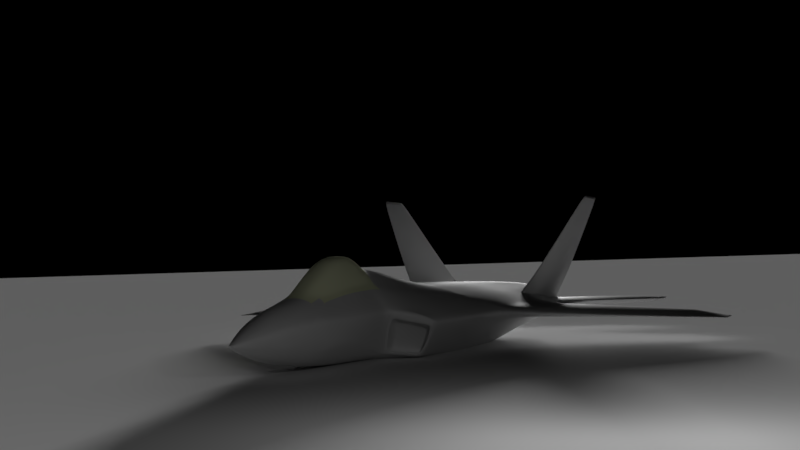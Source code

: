 # Source: VFX08_Isolate_shadow.blend  (saved by Blender 2.77.0; exported with 4.5.12 LTS)
import bpy
from mathutils import Matrix  # noqa: F401  (used for matrix-valued properties, if any)

bpy.ops.wm.read_factory_settings(use_empty=True)
scene = bpy.context.scene
scene.name = 'Scene'

# ---- collections
col_collection_1 = bpy.data.collections.new('Collection 1'); scene.collection.children.link(col_collection_1)
col_collection_2 = bpy.data.collections.new('Collection 2'); scene.collection.children.link(col_collection_2)

# ---- materials (node trees are filled in below, after node groups)
mat_material = bpy.data.materials.new('Material')
mat_material.alpha_threshold = 0.0
mat_material.roughness = 0.5
mat_material.line_color = (0.0, 0.0, 0.0, 1.0)
mat_f22 = bpy.data.materials.new('F22')
mat_f22.alpha_threshold = 0.0
mat_f22.diffuse_color = (0.2203, 0.2203, 0.2203, 1.0)
mat_f22.roughness = 0.5
mat_f22.specular_intensity = 0.0
mat_f22.line_color = (0.0, 0.0, 0.0, 1.0)
mat_cockpit = bpy.data.materials.new('Cockpit')
mat_cockpit.alpha_threshold = 0.0
mat_cockpit.roughness = 0.5

# ---- material node trees
mat_f22.use_nodes = True; mat_f22.node_tree.nodes.clear()
_N = mat_f22.node_tree.nodes; _L = mat_f22.node_tree.links
n0 = _N.new('ShaderNodeOutputMaterial'); n0.name = 'Material Output'; n0.location = (300, 300)
n1 = _N.new('ShaderNodeMixShader'); n1.name = 'Mix Shader'; n1.location = (10, 300)
n1.inputs[0].default_value = 0.03757
n2 = _N.new('ShaderNodeBsdfDiffuse'); n2.name = 'Diffuse BSDF'; n2.location = (-190, 200)
n3 = _N.new('ShaderNodeBsdfAnisotropic'); n3.name = 'Glossy BSDF'; n3.location = (-190, 100)
n3.distribution = 'GGX'
n3.inputs[1].default_value = 0.4472
_L.new(n1.outputs[0], n0.inputs[0])
_L.new(n2.outputs[0], n1.inputs[1])
_L.new(n3.outputs[0], n1.inputs[2])
n0.is_active_output = True
mat_cockpit.use_nodes = True; mat_cockpit.node_tree.nodes.clear()
_N = mat_cockpit.node_tree.nodes; _L = mat_cockpit.node_tree.links
n0 = _N.new('ShaderNodeOutputMaterial'); n0.name = 'Material Output'; n0.location = (300, 300)
n1 = _N.new('ShaderNodeBsdfDiffuse'); n1.name = 'Diffuse BSDF'; n1.location = (10, 300)
n1.inputs[0].default_value = (0.9541, 1.0, 0.6766, 1.0)
_L.new(n1.outputs[0], n0.inputs[0])
n0.is_active_output = True

# ---- world
world_world = bpy.data.worlds.new('World'); scene.world = world_world
world_world.color = (0.0, 0.0, 0.0)
world_world.use_sun_shadow = False
world_world.sun_shadow_jitter_overblur = 0.0
world_world.cycles.sampling_method = 'MANUAL'

# ---- cameras
cam_camera = bpy.data.cameras.new('Camera')
cam_camera.sensor_fit = 'HORIZONTAL'
cam_camera.clip_end = 5070.0
cam_camera.lens = 34.0
cam_camera.sensor_width = 22.2
cam_camera.sensor_height = 14.7
cam_camera.ortho_scale = 7.314
cam_camera.dof.focus_distance = 0.0

# ---- lights
light_lamp = bpy.data.lights.new('Lamp', 'SUN')
light_lamp.transmission_factor = 0.0
light_lamp.cutoff_distance = 30.0
light_lamp.angle = 0.09992
light_lamp.energy = 5.0
light_lamp.shadow_buffer_clip_start = 1.001
light_lamp.shadow_soft_size = 0.05
light_lamp.shadow_cascade_max_distance = 1000.0
light_point = bpy.data.lights.new('Point', 'POINT')
light_point.transmission_factor = 0.0
light_point.energy = 100.0
light_point.shadow_buffer_clip_start = 0.5
light_point.shadow_soft_size = 0.1
light_point.shadow_maximum_resolution = 0.006
light_point.use_absolute_resolution = True

# ---- meshes
me_cube = bpy.data.meshes.new('Cube')
me_cube.from_pydata([(1.0, 1.0, -1.0), (1.0, -1.0, -1.0), (-1.0, -1.0, -1.0), (-1.0, 1.0, -1.0), (1.0, 1.0, 1.0), (1.0, -1.0, 1.0), (-1.0, -1.0, 1.0), (-1.0, 1.0, 1.0)], [], [(0, 1, 2, 3), (4, 7, 6, 5), (0, 4, 5, 1), (1, 5, 6, 2), (2, 6, 7, 3), (4, 0, 3, 7)])
me_cube.materials.append(mat_material)
me_cube.use_remesh_preserve_volume = False
me_cube.use_remesh_preserve_attributes = False
me_cube.use_mirror_vertex_groups = False
me_cube.update()
me_cube_003 = bpy.data.meshes.new('Cube.003')
me_cube_003.from_pydata([(0.9246, -2.409, -0.9587), (0.6584, -3.365, -0.1705), (0.0, -2.614, -1.035), (0.0, -0.6292, -1.083), (0.0, -3.37, 0.6776), (0.0, -0.6292, 0.1795), (1.293, -2.82, -0.3397), (1.646, -0.5173, -0.313), (1.013, -0.597, -0.8751), (0.6745, -3.295, -0.2594), (1.646, -0.5173, -0.3617), (1.293, -2.841, -0.4217), (1.641, 4.728, -0.46), (0.9174, 4.728, -0.3082), (0.9174, 4.728, -0.5762), (1.641, 4.728, -0.4454), (0.8531, 4.728, -0.001776), (5.062, 3.257, -0.554), (5.062, 3.257, -0.5734), (5.062, 2.47, -0.5734), (5.062, 2.47, -0.554), (4.361, 1.835, -0.5112), (4.361, 3.884, -0.5006), (4.361, 3.884, -0.5387), (4.361, 1.835, -0.5387), (0.0, -6.964, -0.4834), (0.04278, -6.964, -0.4898), (0.0, -6.964, -0.4588), (0.0, -6.964, -0.5297), (0.03898, -6.964, -0.513), (0.6068, -4.265, -0.1898), (0.3645, -6.066, -0.2901), (0.6123, -4.266, -0.3082), (0.5337, -5.165, -0.3082), (0.3828, -6.064, -0.3873), (0.5417, -4.259, -0.5672), (0.4587, -5.163, -0.5683), (0.327, -6.071, -0.5404), (0.0, -4.125, 0.6615), (0.0, -5.165, 0.06351), (0.0, -6.064, -0.09836), (0.0, -4.266, -0.9921), (0.0, -5.165, -0.922), (0.0, -6.064, -0.8139), (1.011, 2.049, -0.8574), (1.641, 2.049, -0.46), (1.641, 1.432, -0.2151), (0.0, 1.432, 0.154), (0.0, 2.049, -1.018), (5.062, 2.864, -0.554), (5.062, 2.864, -0.5734), (4.361, 2.859, -0.4094), (4.361, 2.859, -0.5387), (0.03974, -6.964, -0.4763), (0.0, -6.964, -0.4769), (0.539, -5.165, -0.2208), (0.7556, -3.142, -0.1363), (0.0, -2.869, 0.5088), (0.3373, -2.436, -0.994), (0.2094, -3.368, 0.6079), (0.2451, -0.6292, 0.1673), (0.4743, 4.728, 0.09166), (0.483, 4.728, -0.7074), (0.6085, -0.6292, -1.083), (0.0174, -6.964, -0.4599), (0.0155, -6.964, -0.5297), (0.0174, -6.964, -0.4842), (0.1987, -4.123, 0.6225), (0.1462, -5.165, 0.05211), (0.1029, -6.067, -0.1148), (0.2756, -4.264, -0.8953), (0.2363, -5.165, -0.8413), (0.1726, -6.066, -0.7428), (0.2451, 1.432, 0.154), (0.3373, 2.049, -1.018), (0.0174, -6.964, -0.4778), (0.2223, -3.042, 0.3335), (1.158, -0.6292, -0.1004), (1.148, 4.728, -0.3014), (1.158, 4.728, -0.3841), (1.158, 1.432, -0.05467), (0.3858, -2.863, -0.8855), (0.0, -3.064, -1.013), (0.3064, -2.858, -0.9372), (0.697, -3.235, -0.307), (0.4476, -2.863, -0.8479), (0.8953, -2.482, -0.9111), (1.231, -2.843, -0.4473), (0.697, -2.972, -0.307), (1.231, -2.58, -0.4473), (0.8953, -2.219, -0.9111), (0.4476, -2.6, -0.8479), (1.011, -0.2724, -0.9047), (1.641, -0.2724, -0.4601), (1.641, -0.3037, -0.245), (1.158, -0.3819, -0.1004), (0.0, -0.2724, 0.1766), (0.0, -0.2724, -1.084), (5.062, 2.667, -0.554), (5.062, 2.667, -0.5734), (4.361, 2.347, -0.4368), (4.361, 2.347, -0.5387), (0.2451, -0.2724, 0.1609), (0.6085, -0.2724, -1.084), (3.315, 6.594, -0.3304), (3.315, 5.721, -0.3337), (2.067, 4.63, -0.3337), (2.067, 6.952, -0.3304), (3.315, 6.594, -0.3204), (3.315, 5.721, -0.3171), (2.067, 4.63, -0.3171), (2.067, 6.952, -0.3204), (0.8315, 5.936, -0.3204), (0.8315, 3.723, -0.3171), (0.8315, 5.936, -0.3304), (0.8315, 3.723, -0.3337), (3.315, 6.376, -0.3465), (3.315, 6.158, -0.3465), (3.315, 5.939, -0.3465), (2.067, 5.211, -0.4382), (2.067, 5.791, -0.4382), (2.067, 6.371, -0.4138), (3.315, 6.376, -0.303), (3.315, 6.158, -0.303), (3.315, 5.939, -0.303), (2.067, 5.211, -0.2817), (2.067, 5.791, -0.2817), (2.067, 6.371, -0.2817), (0.8315, 5.383, -0.2817), (0.8315, 4.83, -0.2817), (0.8315, 4.277, -0.2817), (0.8315, 5.383, -0.4382), (0.8315, 4.83, -0.4382), (0.8315, 4.277, -0.4138), (2.939, 5.392, -0.3337), (2.939, 6.702, -0.3304), (2.939, 5.392, -0.3171), (2.939, 6.702, -0.3204), (2.939, 5.72, -0.4212), (2.939, 6.047, -0.4212), (2.939, 6.375, -0.4138), (2.939, 6.375, -0.2817), (2.939, 6.047, -0.2817), (2.939, 5.72, -0.2817), (1.006, 5.779, -0.3768), (1.024, 2.515, -0.3534), (0.9428, 2.515, -0.3534), (0.9607, 5.779, -0.3768), (2.221, 4.695, 1.891), (2.221, 3.676, 1.891), (2.207, 3.676, 1.905), (2.207, 4.695, 1.905), (1.348, 2.802, 0.2007), (1.341, 5.511, 0.1838), (1.314, 2.802, 0.2045), (1.321, 5.511, 0.1861), (1.201, 2.691, -0.01545), (1.188, 5.615, -0.01469), (1.165, 2.691, 0.03486), (1.157, 5.615, -0.005672), (0.4901, 5.445, -0.6187), (0.4798, 5.445, -0.004528), (0.8543, 5.159, -0.3078), (0.09563, 5.109, -0.293), (0.2036, 5.133, -0.5076), (0.1513, 5.133, -0.2933), (0.2255, 5.133, -0.1417), (0.7563, 5.227, -0.1639), (0.8054, 5.183, -0.306), (0.7563, 5.222, -0.4464), (0.474, 5.422, -0.05301), (0.4817, 5.422, -0.5871), (0.06507, 4.806, -0.4481), (0.4394, 4.806, -0.5513), (0.68, 4.806, -0.4481), (0.4378, 4.806, -0.1018), (0.68, 4.806, -0.1656), (0.06507, 4.806, -0.2225), (0.7291, 4.806, -0.3077), (0.0431, 4.806, -0.295), (0.4378, 4.806, -0.2979), (1.049, 3.55, -0.6811), (1.641, 3.55, -0.46), (1.641, 3.279, -0.3442), (0.0, 3.279, 0.0886), (0.0, 3.55, -0.8416), (5.062, 3.084, -0.554), (5.062, 3.084, -0.5734), (4.361, 3.433, -0.4605), (4.361, 3.433, -0.5387), (0.4102, 3.279, 0.1351), (0.4189, 3.55, -0.8439), (1.152, 3.279, -0.1195), (0.0, 3.568, -0.8416), (0.2887, 5.238, -0.5525), (0.1503, 5.112, -0.5679), (0.05638, 4.978, -0.5072), (0.4882, 5.198, -0.6697), (0.8474, 5.035, -0.5072), (0.8253, 5.035, -0.0942), (0.4779, 5.198, 0.02854), (0.05638, 4.978, -0.157), (0.876, 5.011, -0.3079), (0.06275, 4.978, -0.2894), (0.06668, 4.725, -0.7203), (0.05252, 4.915, -0.6456), (0.0, 4.951, -0.1458), (0.0, 4.745, -0.04371), (0.1316, 3.568, -0.8416), (0.03423, 4.725, -0.7203), (0.02392, 4.978, -0.1692), (0.0, 4.978, -0.1672), (0.02006, 4.915, -0.6456), (0.02392, 4.978, -0.5072), (0.0303, 4.978, -0.2894), (0.04607, 4.012, -0.8641), (0.0, 4.012, -0.8641), (0.02382, 5.937, -0.2559), (0.03019, 5.937, -0.3031), (0.02382, 5.937, -0.4508), (0.01995, 5.873, -0.4736), (0.02393, 5.683, -0.5148), (0.0, 5.937, -0.254), (0.0, 5.683, -0.5148), (0.0, 5.873, -0.4736), (0.0, 5.937, -0.4489), (0.0, 5.937, -0.3011), (1.084, 4.691, -0.369), (1.084, 2.826, -0.3556), (0.8826, 2.826, -0.3556), (0.8826, 4.691, -0.369), (2.225, 4.355, 1.888), (2.225, 3.773, 1.888), (2.203, 3.773, 1.908), (2.203, 4.355, 1.908), (1.368, 3.06, 0.1968), (1.368, 4.608, 0.1867), (1.294, 3.06, 0.2051), (1.294, 4.608, 0.1951), (1.258, 2.969, -0.01734), (1.258, 4.64, -0.02871), (1.087, 2.969, 0.03297), (1.087, 4.64, 0.02161), (0.0, -2.526, -1.037), (1.308, -2.594, -0.3475), (1.308, -2.738, -0.4191), (0.8939, -2.343, -0.9642), (0.0, -2.494, 0.5121), (0.3373, -2.369, -0.9973), (0.2274, -2.492, 0.3274), (0.9493, -2.545, -0.1347), (0.0, -1.079, -1.081), (1.577, -0.9127, -0.313), (1.577, -0.9401, -0.3617), (0.9997, -1.007, -0.8715), (0.0, -0.7077, 0.1906), (0.6085, -1.061, -1.08), (0.2417, -0.7076, 0.1747), (1.149, -0.7098, -0.1019), (5.031, 2.442, -0.5521), (5.031, 3.285, -0.5516), (5.031, 3.285, -0.5718), (5.031, 2.442, -0.5718), (5.031, 2.864, -0.5475), (5.031, 2.864, -0.5718), (5.031, 2.653, -0.5488), (5.031, 2.653, -0.5718), (5.031, 3.1, -0.5498), (5.031, 3.1, -0.5718), (4.341, 1.818, -0.5097), (4.341, 3.89, -0.5002), (4.341, 3.89, -0.5381), (4.341, 1.818, -0.5374), (4.107, 2.726, -0.3913), (4.341, 2.853, -0.5381), (4.107, 2.1, -0.4189), (4.341, 2.328, -0.5381), (4.107, 3.419, -0.4497), (4.341, 3.434, -0.5381), (1.779, -0.398, -0.3231), (1.779, 4.685, -0.4482), (1.779, 4.685, -0.464), (1.779, -0.398, -0.3707), (1.779, 1.504, -0.225), (1.779, 2.09, -0.464), (1.779, -0.1693, -0.2547), (1.779, -0.1395, -0.4641), (1.779, 3.287, -0.3501), (1.779, 3.544, -0.464), (0.5, -5.391, -0.2417), (0.4959, -5.39, -0.328), (0.426, -5.39, -0.5523), (0.0, -5.39, 0.02295), (0.0, -5.39, -0.8949), (0.1354, -5.391, 0.01027), (0.2204, -5.391, -0.8166), (0.7375, -2.345, -0.9731), (0.31, -3.364, 0.2012), (0.4517, -0.6292, 0.1365), (0.7443, 4.728, 0.006887), (0.7897, 4.728, -0.6148), (0.7924, -0.6292, -1.083), (0.02703, -6.964, -0.4633), (0.02551, -6.964, -0.5244), (0.02969, -6.964, -0.4847), (0.2916, -4.13, 0.1573), (0.2683, -5.165, -0.001884), (0.2398, -6.068, -0.1794), (0.4684, -4.261, -0.6792), (0.3985, -5.163, -0.6831), (0.26, -6.069, -0.6335), (0.4497, 1.432, 0.1284), (0.7924, 2.049, -1.018), (0.02969, -6.964, -0.4783), (0.3388, -3.139, 0.2219), (0.3625, -2.855, -0.8976), (0.4507, -0.2724, 0.1372), (0.7924, -0.2724, -1.084), (0.6681, 5.284, -0.1017), (0.6924, 5.281, -0.5236), (0.6088, 4.806, -0.4609), (0.6088, 4.806, -0.1469), (0.6435, 4.806, -0.3048), (0.6148, 3.279, 0.0603), (0.6955, 3.55, -0.792), (0.7587, 5.083, -0.5908), (0.7188, 5.083, -0.03346), (0.7303, -2.269, -0.9779), (0.3438, -2.491, 0.1955), (0.799, -1.068, -1.078), (0.4471, -0.7076, 0.1387), (0.2848, -5.391, -0.06712), (0.3667, -5.39, -0.6581), (0.697, -3.208, -0.307), (1.231, -2.815, -0.4473), (0.8953, -2.454, -0.9111), (0.4476, -2.835, -0.8479), (0.4167, -2.863, -0.8667), (0.6858, -3.265, -0.2832), (0.8997, -2.453, -0.9349), (1.262, -2.842, -0.4345), (0.7307, -3.253, -0.2741), (0.7159, -3.304, -0.1867), (0.4328, -2.823, -0.8922), (0.0, -3.023, -1.015), (0.3092, -2.795, -0.9436), (0.4883, -2.828, -0.8536), (0.7455, -3.2, -0.3198), (0.7455, -2.937, -0.3198), (0.4883, -2.565, -0.8536), (0.3965, -2.809, -0.9044), (0.7455, -3.172, -0.3198), (0.4883, -2.8, -0.8536), (0.4606, -2.826, -0.8729), (0.7381, -3.227, -0.2969), (1.203, -2.907, -0.3981), (1.201, -2.97, -0.2784), (0.8285, -2.487, -0.9481), (0.0, -2.68, -1.032), (0.3328, -2.538, -0.9838), (0.83, -2.538, -0.9019), (1.153, -2.9, -0.4268), (1.153, -2.637, -0.4268), (0.83, -2.275, -0.9019), (0.6828, -2.42, -0.9621), (1.153, -2.872, -0.4268), (0.83, -2.51, -0.9019), (0.8293, -2.512, -0.925), (1.178, -2.903, -0.4125), (0.1304, 5.093, -0.5297), (0.4898, 5.415, -0.625), (0.8153, 5.176, -0.4755), (0.8126, 5.176, -0.1367), (0.4795, 5.415, -0.0004635), (0.1654, 5.123, -0.1233), (0.857, 5.141, -0.3078), (0.09159, 5.093, -0.2926), (0.2796, 5.226, -0.5805), (0.1336, 5.105, -0.586), (0.7364, 5.246, -0.5553), (0.7102, 5.246, -0.07197), (0.0, 3.764, -0.8507), (0.04617, 3.764, -0.8507), (0.0303, 5.0, -0.2897), (0.02392, 5.0, -0.1712), (0.02392, 5.0, -0.5059), (0.02006, 4.937, -0.6417), (0.034, 4.747, -0.7156), (0.0, 5.0, -0.1692), (0.05613, 3.741, -0.8496), (0.0303, 4.997, -0.2897), (0.02392, 4.997, -0.1709), (0.02392, 4.997, -0.506), (0.02006, 4.934, -0.6421), (0.03402, 4.744, -0.7162), (0.0, 4.997, -0.169), (0.0, 3.741, -0.8496), (1.029, 2.52, -0.3438), (1.011, 5.774, -0.3665), (0.9491, 2.52, -0.3424), (0.9662, 5.774, -0.3663), (1.089, 4.69, -0.3593), (1.089, 2.83, -0.346), (0.8884, 2.83, -0.3446), (0.8884, 4.69, -0.3579), (0.1335, 5.109, -0.5223), (0.1733, 5.123, -0.1297), (0.8108, 5.196, -0.1426), (0.8108, 5.196, -0.471), (0.709, 5.269, -0.07737), (0.7333, 5.269, -0.5503), (0.1374, 5.127, -0.2932), (0.1861, 5.127, -0.5113), (0.2124, 5.127, -0.1387), (0.8176, 5.177, -0.3064), (0.7699, 5.219, -0.1586), (0.7699, 5.216, -0.4526), (0.4761, 5.427, -0.0451), (0.4838, 5.427, -0.595), (0.6783, 5.28, -0.09562), (0.7026, 5.278, -0.5303), (0.1943, 5.111, -0.5036), (0.4788, 5.38, -0.5846), (0.7511, 5.194, -0.4466), (0.7511, 5.199, -0.164), (0.4716, 5.38, -0.0563), (0.2147, 5.111, -0.1472), (0.8003, 5.157, -0.3061), (0.144, 5.111, -0.2934), (0.6867, 5.249, -0.5194), (0.6641, 5.252, -0.1047), (0.07012, 4.818, -0.4503), (0.4409, 4.828, -0.5526), (0.6827, 4.821, -0.4481), (0.6827, 4.821, -0.1656), (0.4391, 4.828, -0.1001), (0.07092, 4.818, -0.2196), (0.7319, 4.82, -0.3076), (0.04704, 4.818, -0.295), (0.6118, 4.823, -0.4632), (0.611, 4.823, -0.1452), (4.487, 1.949, -0.5141), (4.487, 3.771, -0.5049), (4.487, 3.771, -0.5417), (4.487, 1.949, -0.5417), (4.487, 2.86, -0.4256), (4.487, 2.86, -0.5417), (4.487, 2.405, -0.4494), (4.487, 2.405, -0.5417), (4.487, 3.37, -0.47), (4.487, 3.37, -0.5417), (0.8461, 5.948, -0.3304), (0.8461, 5.948, -0.3204), (0.8461, 3.734, -0.3171), (0.8461, 3.734, -0.3337), (0.8461, 4.288, -0.2817), (0.8461, 4.841, -0.2817), (0.8461, 5.395, -0.2817), (0.8461, 5.395, -0.4379), (0.8461, 4.841, -0.4382), (0.8461, 4.288, -0.4141), (2.093, 4.653, -0.3337), (2.093, 6.944, -0.3304), (2.093, 4.653, -0.3171), (2.093, 6.944, -0.3204), (2.093, 5.226, -0.4377), (2.093, 5.799, -0.4377), (2.093, 6.371, -0.4138), (2.093, 6.371, -0.2817), (2.093, 5.799, -0.2817), (2.093, 5.226, -0.2817), (1.992, 6.89, -0.3304), (1.992, 6.89, -0.3204), (1.992, 4.575, -0.3171), (1.992, 4.575, -0.3337), (1.992, 5.154, -0.2817), (1.992, 5.733, -0.2817), (1.992, 6.311, -0.2817), (1.992, 6.311, -0.4153), (1.992, 5.733, -0.4382), (1.992, 5.154, -0.4367), (3.237, 5.653, -0.3337), (3.237, 6.617, -0.3304), (3.237, 5.653, -0.3171), (3.237, 6.617, -0.3204), (3.237, 5.894, -0.3619), (3.237, 6.135, -0.3619), (3.237, 6.376, -0.3604), (3.237, 6.376, -0.2986), (3.237, 6.135, -0.2986), (3.237, 5.894, -0.2986), (1.02, 5.581, -0.3754), (0.9465, 5.581, -0.3754), (2.222, 4.633, 1.89), (2.206, 4.633, 1.906), (1.346, 5.347, 0.1844), (1.316, 5.347, 0.1878), (1.2, 5.438, -0.01724), (1.144, 5.438, -0.0007035), (1.025, 5.577, -0.3652), (0.9521, 5.577, -0.3648), (0.5513, -5.001, -0.2151), (0.548, -5.001, -0.3082), (0.4796, -4.998, -0.5796), (0.0, -5.008, 0.1442), (0.0, -5.001, -0.9347), (0.1558, -5.007, 0.1278), (0.2435, -5.001, -0.8511), (0.2572, -4.783, 0.04615), (0.4155, -4.999, -0.6824), (0.5676, -4.777, -0.3082), (0.508, -4.773, -0.579), (0.0, -4.717, 0.3213), (0.0, -4.777, -0.9522), (0.5682, -4.777, -0.2074), (0.1688, -4.716, 0.2979), (0.2533, -4.777, -0.8646), (0.2676, -4.617, 0.07341), (0.4387, -4.774, -0.6814), (0.6506, -3.668, -0.2782), (0.0, -3.66, 0.6715), (0.6385, -3.712, -0.1779), (0.2053, -3.658, 0.6135), (0.4458, -3.4, -0.7631), (0.0, -3.526, -1.005), (0.2946, -3.399, -0.9211), (0.3029, -3.659, 0.195), (0.3987, -3.396, -0.8098), (0.8186, -2.373, -0.9669), (0.3288, -3.364, 0.1811), (0.7915, 4.728, 0.00313), (0.8451, 4.728, -0.598), (0.888, -0.6153, -0.9926), (0.03135, -6.964, -0.5194), (0.03537, -6.964, -0.4869), (0.3086, -4.137, 0.1386), (0.2939, -6.067, -0.2274), (0.5002, -4.26, -0.6306), (0.4246, -5.163, -0.6333), (0.2891, -6.07, -0.5931), (0.8874, 2.049, -0.9484), (0.03405, -6.964, -0.4775), (0.3712, -3.13, 0.2026), (0.3726, -2.859, -0.8923), (0.7573, -0.3199, 0.03413), (0.8874, -0.2724, -1.006), (0.7063, 5.259, -0.1287), (0.7201, 5.256, -0.4901), (0.6397, 4.806, -0.4554), (0.6397, 4.806, -0.155), (0.6806, 4.806, -0.3061), (0.8491, 3.55, -0.7439), (0.7972, 5.062, -0.5545), (0.765, 5.062, -0.0598), (0.8013, -2.301, -0.972), (0.886, -1.042, -0.9885), (0.3781, -5.391, -0.1428), (0.3924, -5.39, -0.6122), (0.4123, -2.815, -0.8991), (0.746, -2.449, -0.956), (0.7706, 5.216, -0.5207), (0.7546, 5.216, -0.1), (0.7532, 5.238, -0.1057), (0.7669, 5.238, -0.5159), (0.718, 5.254, -0.1229), (0.7318, 5.251, -0.4966), (0.7147, 5.225, -0.4878), (0.7018, 5.229, -0.1305), (0.6426, 4.822, -0.4566), (0.6421, 4.823, -0.154), (0.273, -4.795, 0.03206), (0.4433, -4.998, -0.6378), (0.4688, -4.774, -0.637), (0.4191, -3.398, -0.7895), (0.321, -3.661, 0.1748), (0.2839, -4.626, 0.05826), (0.7515, -0.7085, 0.03434), (0.6064, -2.514, 0.05229), (0.8478, 3.279, -0.0177), (0.7567, 1.432, 0.04899), (0.3857, -5.165, -0.09682), (0.03254, -6.964, -0.4689), (0.7578, -0.6292, 0.03376)], [], [(34, 26, 29, 37), (53, 26, 34, 31), (66, 25, 28, 65), (27, 64, 69, 40), (65, 28, 43, 72), (54, 75, 64, 27), (25, 66, 75, 54), (4, 59, 76, 57), (13, 79, 14), (79, 12, 14), (16, 78, 79, 13), (78, 15, 12, 79), (8, 92, 93, 10), (92, 44, 45, 93), (19, 99, 98, 20), (99, 50, 49, 98), (47, 96, 102, 73), (96, 5, 60, 102), (74, 103, 97, 48), (103, 63, 3, 97), (80, 95, 94, 46), (95, 77, 7, 94), (108, 122, 116, 104), (122, 123, 117, 116), (123, 124, 118, 117), (124, 109, 105, 118), (113, 130, 133, 115), (130, 129, 132, 133), (129, 128, 131, 132), (128, 112, 114, 131), (152, 149, 150, 154), (155, 151, 148, 153), (156, 152, 154, 158), (159, 155, 153, 157), (179, 180, 173, 172), (177, 175, 180, 179), (44, 181, 182, 45), (181, 14, 12, 182), (50, 187, 186, 49), (187, 18, 17, 186), (207, 184, 190, 61), (184, 47, 73, 190), (191, 74, 48, 185), (78, 192, 183, 15), (192, 80, 46, 183), (16, 192, 78), (191, 185, 193, 208), (62, 191, 208, 204), (405, 160, 194, 195), (61, 200, 201, 207), (14, 198, 202, 13), (13, 202, 199, 16), (197, 62, 204), (207, 201, 206), (204, 208, 209), (206, 201, 210, 211), (205, 204, 209, 212), (196, 205, 212, 213), (203, 196, 213, 214), (201, 203, 214, 210), (221, 215, 216, 223), (219, 220, 224, 225), (218, 219, 225, 226), (217, 218, 226, 222), (221, 223, 224, 220), (146, 229, 228, 145), (229, 230, 227, 228), (234, 233, 232, 231), (233, 150, 149, 232), (231, 232, 235, 236), (232, 149, 152, 235), (150, 233, 237, 154), (233, 234, 238, 237), (236, 235, 239, 240), (235, 152, 156, 239), (154, 237, 241, 158), (237, 238, 242, 241), (0, 246, 245, 11), (244, 6, 11, 245), (2, 243, 248, 58), (76, 249, 247, 57), (6, 244, 250, 56), (246, 254, 253, 245), (254, 8, 10, 253), (7, 252, 253, 10), (252, 244, 245, 253), (243, 251, 256, 248), (251, 3, 63, 256), (249, 257, 255, 247), (257, 60, 5, 255), (244, 252, 258, 250), (252, 7, 77, 258), (260, 17, 18, 261), (262, 19, 20, 259), (98, 265, 259, 20), (49, 263, 265, 98), (99, 266, 264, 50), (19, 262, 266, 99), (186, 267, 263, 49), (17, 260, 267, 186), (187, 268, 261, 18), (50, 264, 268, 187), (270, 22, 23, 271), (272, 24, 21, 269), (100, 275, 269, 21), (51, 273, 275, 100), (101, 276, 274, 52), (24, 272, 276, 101), (188, 277, 273, 51), (22, 270, 277, 188), (189, 278, 271, 23), (52, 274, 278, 189), (15, 280, 281, 12), (280, 270, 271, 281), (10, 282, 279, 7), (282, 272, 269, 279), (275, 285, 279, 269), (285, 94, 7, 279), (273, 283, 285, 275), (283, 46, 94, 285), (276, 286, 284, 274), (286, 93, 45, 284), (272, 282, 286, 276), (282, 10, 93, 286), (277, 287, 283, 273), (287, 183, 46, 283), (270, 280, 287, 277), (280, 15, 183, 287), (278, 288, 281, 271), (288, 182, 12, 281), (274, 284, 288, 278), (284, 45, 182, 288), (33, 290, 291, 36), (290, 34, 37, 291), (34, 290, 289, 31), (290, 33, 55, 289), (69, 294, 292, 40), (294, 68, 39, 292), (43, 293, 295, 72), (293, 42, 71, 295), (304, 66, 65, 303), (64, 302, 307, 69), (303, 65, 72, 310), (75, 313, 302, 64), (66, 304, 313, 75), (59, 297, 314, 76), (102, 316, 311, 73), (60, 298, 316, 102), (317, 103, 74, 312), (301, 63, 103, 317), (180, 322, 320, 173), (175, 321, 322, 180), (190, 323, 299, 61), (73, 311, 323, 190), (324, 191, 62, 300), (312, 74, 191, 324), (197, 325, 300, 62), (326, 200, 61, 299), (296, 58, 248, 327), (328, 249, 76, 314), (256, 329, 327, 248), (63, 301, 329, 256), (330, 257, 249, 328), (298, 60, 257, 330), (331, 294, 69, 307), (306, 68, 294, 331), (295, 332, 310, 72), (71, 309, 332, 295), (87, 334, 335, 86), (334, 89, 90, 335), (85, 336, 333, 84), (336, 91, 88, 333), (81, 337, 338, 9), (337, 85, 84, 338), (339, 0, 11, 340), (340, 87, 86, 339), (342, 1, 9, 341), (1, 342, 56), (82, 344, 345, 83), (348, 88, 91, 349), (83, 345, 350, 315), (333, 351, 347, 84), (88, 348, 351, 333), (352, 336, 85, 346), (349, 91, 336, 352), (353, 337, 81, 343), (346, 85, 337, 353), (338, 354, 341, 9), (84, 347, 354, 338), (6, 356, 355, 11), (356, 342, 341, 355), (342, 356, 56), (356, 6, 56), (344, 358, 359, 345), (358, 2, 58, 359), (89, 362, 363, 90), (362, 348, 349, 363), (345, 359, 364, 350), (359, 58, 296, 364), (351, 365, 361, 347), (365, 334, 87, 361), (348, 362, 365, 351), (362, 89, 334, 365), (335, 366, 360, 86), (366, 352, 346, 360), (90, 363, 366, 335), (363, 349, 352, 366), (357, 0, 339, 367), (367, 353, 343, 357), (86, 360, 367, 339), (360, 346, 353, 367), (354, 368, 355, 341), (368, 340, 11, 355), (347, 361, 368, 354), (361, 87, 340, 368), (200, 373, 374, 201), (373, 161, 406, 374), (198, 371, 375, 202), (371, 408, 162, 375), (202, 375, 372, 199), (375, 162, 407, 372), (201, 374, 376, 203), (374, 406, 163, 376), (203, 376, 369, 196), (376, 163, 405, 369), (160, 370, 377, 194), (370, 197, 204, 377), (196, 369, 378, 205), (369, 405, 195, 378), (205, 378, 377, 204), (378, 195, 194, 377), (410, 379, 370, 160), (379, 325, 197, 370), (161, 373, 380, 409), (373, 200, 326, 380), (381, 216, 215, 382), (383, 218, 217, 384), (385, 219, 218, 383), (386, 220, 219, 385), (387, 221, 220, 386), (384, 217, 222, 388), (382, 215, 221, 387), (193, 396, 389, 208), (396, 381, 382, 389), (214, 390, 391, 210), (390, 383, 384, 391), (213, 392, 390, 214), (392, 385, 383, 390), (212, 393, 392, 213), (393, 386, 385, 392), (209, 394, 393, 212), (394, 387, 386, 393), (210, 391, 395, 211), (391, 384, 388, 395), (208, 389, 394, 209), (389, 382, 387, 394), (145, 397, 399, 146), (397, 156, 158, 399), (147, 400, 398, 144), (400, 159, 157, 398), (239, 402, 401, 240), (402, 228, 227, 401), (156, 397, 402, 239), (397, 145, 228, 402), (241, 403, 399, 158), (403, 229, 146, 399), (242, 404, 403, 241), (404, 230, 229, 403), (163, 411, 412, 405), (411, 165, 164, 412), (406, 413, 411, 163), (413, 166, 165, 411), (162, 414, 415, 407), (414, 168, 167, 415), (408, 416, 414, 162), (416, 169, 168, 414), (161, 417, 413, 406), (417, 170, 166, 413), (405, 412, 418, 160), (412, 164, 171, 418), (409, 419, 417, 161), (419, 318, 170, 417), (160, 418, 420, 410), (418, 171, 319, 420), (164, 421, 422, 171), (170, 425, 426, 166), (169, 423, 427, 168), (168, 427, 424, 167), (166, 426, 428, 165), (165, 428, 421, 164), (171, 422, 429, 319), (318, 430, 425, 170), (421, 431, 432, 422), (431, 172, 173, 432), (425, 435, 436, 426), (435, 175, 177, 436), (423, 433, 437, 427), (433, 174, 178, 437), (427, 437, 434, 424), (437, 178, 176, 434), (426, 436, 438, 428), (436, 177, 179, 438), (428, 438, 431, 421), (438, 179, 172, 431), (422, 432, 439, 429), (432, 173, 320, 439), (430, 440, 435, 425), (440, 321, 175, 435), (22, 442, 443, 23), (442, 260, 261, 443), (24, 444, 441, 21), (444, 262, 259, 441), (265, 447, 441, 259), (447, 100, 21, 441), (263, 445, 447, 265), (445, 51, 100, 447), (266, 448, 446, 264), (448, 101, 52, 446), (262, 444, 448, 266), (444, 24, 101, 448), (267, 449, 445, 263), (449, 188, 51, 445), (260, 442, 449, 267), (442, 22, 188, 449), (268, 450, 443, 261), (450, 189, 23, 443), (264, 446, 450, 268), (446, 52, 189, 450), (451, 114, 112, 452), (453, 113, 115, 454), (455, 130, 113, 453), (456, 129, 130, 455), (457, 128, 129, 456), (452, 112, 128, 457), (458, 131, 114, 451), (459, 132, 131, 458), (460, 133, 132, 459), (454, 115, 133, 460), (136, 463, 461, 134), (463, 110, 106, 461), (111, 464, 462, 107), (464, 137, 135, 462), (119, 465, 461, 106), (465, 138, 134, 461), (120, 466, 465, 119), (466, 139, 138, 465), (121, 467, 466, 120), (467, 140, 139, 466), (107, 462, 467, 121), (462, 135, 140, 467), (127, 468, 464, 111), (468, 141, 137, 464), (126, 469, 468, 127), (469, 142, 141, 468), (125, 470, 469, 126), (470, 143, 142, 469), (110, 463, 470, 125), (463, 136, 143, 470), (107, 471, 472, 111), (471, 451, 452, 472), (110, 473, 474, 106), (473, 453, 454, 474), (125, 475, 473, 110), (475, 455, 453, 473), (126, 476, 475, 125), (476, 456, 455, 475), (127, 477, 476, 126), (477, 457, 456, 476), (111, 472, 477, 127), (472, 452, 457, 477), (121, 478, 471, 107), (478, 458, 451, 471), (120, 479, 478, 121), (479, 459, 458, 478), (119, 480, 479, 120), (480, 460, 459, 479), (106, 474, 480, 119), (474, 454, 460, 480), (109, 483, 481, 105), (483, 136, 134, 481), (137, 484, 482, 135), (484, 108, 104, 482), (138, 485, 481, 134), (485, 118, 105, 481), (139, 486, 485, 138), (486, 117, 118, 485), (140, 487, 486, 139), (487, 116, 117, 486), (135, 482, 487, 140), (482, 104, 116, 487), (141, 488, 484, 137), (488, 122, 108, 484), (142, 489, 488, 141), (489, 123, 122, 488), (143, 490, 489, 142), (490, 124, 123, 489), (136, 483, 490, 143), (483, 109, 124, 490), (230, 492, 491, 227), (492, 147, 144, 491), (151, 494, 493, 148), (494, 234, 231, 493), (148, 493, 495, 153), (493, 231, 236, 495), (234, 494, 496, 238), (494, 151, 155, 496), (153, 495, 497, 157), (495, 236, 240, 497), (238, 496, 498, 242), (496, 155, 159, 498), (401, 499, 497, 240), (499, 398, 157, 497), (227, 491, 499, 401), (491, 144, 398, 499), (400, 500, 498, 159), (500, 404, 242, 498), (147, 492, 500, 400), (492, 230, 404, 500), (502, 33, 36, 503), (33, 502, 501, 55), (68, 506, 504, 39), (42, 505, 507, 71), (306, 508, 506, 68), (71, 507, 509, 309), (32, 510, 511, 35), (510, 502, 503, 511), (502, 510, 514, 501), (510, 32, 30, 514), (506, 515, 512, 504), (515, 67, 38, 512), (505, 513, 516, 507), (513, 41, 70, 516), (508, 517, 515, 506), (517, 305, 67, 515), (507, 516, 518, 509), (516, 70, 308, 518), (32, 519, 521, 30), (519, 9, 1, 521), (67, 522, 520, 38), (522, 59, 4, 520), (41, 524, 525, 70), (524, 82, 83, 525), (9, 519, 523, 81), (519, 32, 35, 523), (305, 526, 522, 67), (526, 297, 59, 522), (70, 525, 527, 308), (525, 83, 315, 527), (26, 534, 533, 29), (534, 304, 303, 533), (302, 581, 536, 307), (581, 53, 31, 536), (29, 533, 539, 37), (533, 303, 310, 539), (541, 53, 581), (313, 541, 581, 302), (304, 534, 541, 313), (534, 26, 53, 541), (297, 529, 542, 314), (529, 1, 56, 542), (316, 544, 579, 311), (544, 95, 80, 579), (298, 582, 544, 316), (582, 77, 95, 544), (92, 545, 540, 44), (545, 317, 312, 540), (8, 532, 545, 92), (532, 301, 317, 545), (322, 550, 548, 320), (550, 178, 174, 548), (321, 549, 550, 322), (549, 176, 178, 550), (323, 578, 530, 299), (578, 192, 16, 530), (311, 579, 578, 323), (579, 80, 192, 578), (181, 551, 531, 14), (551, 324, 300, 531), (44, 540, 551, 181), (540, 312, 324, 551), (325, 552, 531, 300), (552, 198, 14, 531), (199, 553, 530, 16), (553, 326, 299, 530), (0, 528, 554, 246), (528, 296, 327, 554), (250, 577, 542, 56), (577, 328, 314, 542), (329, 555, 554, 327), (555, 254, 246, 554), (301, 532, 555, 329), (532, 8, 254, 555), (258, 576, 577, 250), (576, 330, 328, 577), (77, 582, 576, 258), (582, 298, 330, 576), (289, 556, 536, 31), (556, 331, 307, 536), (55, 580, 556, 289), (580, 306, 331, 556), (332, 557, 539, 310), (557, 291, 37, 539), (309, 538, 557, 332), (538, 36, 291, 557), (81, 543, 558, 343), (543, 315, 350, 558), (528, 0, 357, 559), (559, 364, 296, 528), (343, 558, 559, 357), (558, 350, 364, 559), (371, 560, 563, 408), (560, 379, 410, 563), (198, 552, 560, 371), (552, 325, 379, 560), (380, 561, 562, 409), (561, 372, 407, 562), (326, 553, 561, 380), (553, 199, 372, 561), (415, 564, 562, 407), (564, 419, 409, 562), (167, 546, 564, 415), (546, 318, 419, 564), (420, 565, 563, 410), (565, 416, 408, 563), (319, 547, 565, 420), (547, 169, 416, 565), (429, 566, 547, 319), (566, 423, 169, 547), (424, 567, 546, 167), (567, 430, 318, 546), (439, 568, 566, 429), (568, 433, 423, 566), (320, 548, 568, 439), (548, 174, 433, 568), (434, 569, 567, 424), (569, 440, 430, 567), (176, 549, 569, 434), (549, 321, 440, 569), (501, 570, 580, 55), (570, 508, 306, 580), (509, 571, 538, 309), (571, 503, 36, 538), (514, 575, 570, 501), (575, 517, 508, 570), (30, 535, 575, 514), (535, 305, 517, 575), (518, 572, 571, 509), (572, 511, 503, 571), (308, 537, 572, 518), (537, 35, 511, 572), (521, 574, 535, 30), (574, 526, 305, 535), (1, 529, 574, 521), (529, 297, 526, 574), (527, 573, 537, 308), (573, 523, 35, 537), (315, 543, 573, 527), (543, 81, 523, 573)])
me_cube_003.polygons.foreach_set('use_smooth', [True] * 558)
me_cube_003.polygons.foreach_set('material_index', [0, 0, 0, 0, 0, 0, 0, 1, 0, 0, 0, 0, 0, 0, 0, 0, 0, 0, 0, 0, 0, 0, 0, 0, 0, 0, 0, 0, 0, 0, 0, 0, 0, 0, 0, 0, 0, 0, 0, 0, 0, 0, 0, 0, 0, 0, 0, 0, 0, 0, 0, 0, 0, 0, 0, 0, 0, 0, 0, 0, 0, 0, 0, 0, 0, 0, 0, 0, 0, 0, 0, 0, 0, 0, 0, 0, 0, 0, 0, 0, 0, 0, 0, 0, 0, 0, 0, 0, 0, 0, 0, 0, 0, 0, 0, 0, 0, 0, 0, 0, 0, 0, 0, 0, 0, 0, 0, 0, 0, 0, 0, 0, 0, 0, 0, 0, 0, 0, 0, 0, 0, 0, 0, 0, 0, 0, 0, 0, 0, 0, 0, 0, 0, 0, 0, 0, 0, 0, 0, 0, 0, 0, 0, 0, 0, 1, 0, 0, 0, 0, 0, 0, 0, 0, 0, 0, 0, 0, 0, 0, 0, 0, 0, 0, 0, 0, 0, 0, 0, 0, 0, 0, 0, 0, 0, 0, 0, 0, 0, 0, 0, 0, 0, 0, 0, 0, 0, 0, 0, 0, 0, 0, 0, 0, 0, 0, 0, 0, 0, 0, 0, 0, 0, 0, 0, 0, 0, 0, 0, 0, 0, 0, 0, 0, 0, 0, 0, 0, 0, 0, 0, 0, 0, 0, 0, 0, 0, 0, 0, 0, 0, 0, 0, 0, 0, 0, 0, 0, 0, 0, 0, 0, 0, 0, 0, 0, 0, 0, 0, 0, 0, 0, 0, 0, 0, 0, 0, 0, 0, 0, 0, 0, 0, 0, 0, 0, 0, 0, 0, 0, 0, 0, 0, 0, 0, 0, 0, 0, 0, 0, 0, 0, 0, 0, 0, 0, 0, 0, 0, 0, 0, 0, 0, 0, 0, 0, 0, 0, 0, 0, 0, 0, 0, 0, 0, 0, 0, 0, 0, 0, 0, 0, 0, 0, 0, 0, 0, 0, 0, 0, 0, 0, 0, 0, 0, 0, 0, 0, 0, 0, 0, 0, 0, 0, 0, 0, 0, 0, 0, 0, 0, 0, 0, 0, 0, 0, 0, 0, 0, 0, 0, 0, 0, 0, 0, 0, 0, 0, 0, 0, 0, 0, 0, 0, 0, 0, 0, 0, 0, 0, 0, 0, 0, 0, 0, 0, 0, 0, 0, 0, 0, 0, 0, 0, 0, 0, 0, 0, 0, 0, 0, 0, 0, 0, 0, 0, 0, 0, 0, 0, 0, 0, 0, 0, 0, 0, 0, 0, 0, 0, 0, 0, 0, 0, 0, 0, 0, 0, 0, 0, 1, 0, 1, 0, 0, 0, 0, 0, 1, 1, 0, 0, 1, 1, 0, 0, 0, 0, 1, 1, 0, 0, 0, 0, 1, 1, 0, 0, 0, 0, 0, 0, 0, 0, 0, 0, 0, 0, 1, 0, 0, 0, 0, 0, 0, 0, 0, 0, 0, 0, 0, 0, 0, 0, 0, 0, 0, 0, 0, 0, 0, 0, 0, 0, 0, 0, 0, 0, 0, 0, 0, 0, 0, 0, 0, 0, 0, 0, 0, 0, 0, 0, 0, 0, 0, 0, 0, 0, 0, 0, 0, 0, 0, 0, 0, 0, 0, 0, 0, 0, 0, 0, 0, 0, 0, 0, 0, 0, 0, 0, 0, 0, 0, 0, 0, 0, 0, 0, 0, 0, 0, 0, 0, 1, 0, 1, 0, 0, 0, 0, 0, 1, 0, 1, 0, 0, 0, 0])
me_cube_003.materials.append(mat_f22)
me_cube_003.materials.append(mat_cockpit)
me_cube_003.use_remesh_preserve_volume = False
me_cube_003.use_remesh_preserve_attributes = False
me_cube_003.use_mirror_vertex_groups = False
me_cube_003.update()

# ---- objects
ob_cube = bpy.data.objects.new('Cube', me_cube)
ob_lamp = bpy.data.objects.new('Lamp', light_lamp)
ob_camera = bpy.data.objects.new('Camera', cam_camera)
ob_point = bpy.data.objects.new('Point', light_point)
ob_f22 = bpy.data.objects.new('F22', me_cube_003)

# ---- transforms, parenting, visibility, modifiers, constraints
ob_cube.location = (-35.57, 0.0, -0.1545)
ob_cube.scale = (45.11, 6482.0, 0.1)
ob_cube.lock_rotations_4d = False
ob_cube.empty_display_type = 'ARROWS'
ob_cube.pass_index = 2
ob_cube.lineart.crease_threshold = 0.0
ob_lamp.location = (-25.51, -6.543, 13.92)
ob_lamp.rotation_euler = (-1.484, 0.0, 0.2793)
ob_lamp.lock_rotations_4d = False
ob_lamp.empty_display_type = 'ARROWS'
ob_lamp.color = (0.0, 0.0, 0.0, 0.0)
ob_lamp.lineart.crease_threshold = 0.0
ob_camera.location = (10.06, -134.0, 1.533)
ob_camera.rotation_euler = (1.598, 0.01421, 0.3738)
ob_camera.lock_rotations_4d = False
ob_camera.empty_display_type = 'ARROWS'
ob_camera.color = (0.0, 0.0, 0.0, 0.0)
ob_camera.display_type = 'WIRE'
ob_camera.lineart.crease_threshold = 0.0
ob_point.location = (8.252, -123.6, 2.476)
ob_point.lineart.crease_threshold = 0.0
ob_f22.location = (2.349, -113.3, 0.9257)
ob_f22.empty_display_type = 'ARROWS'
ob_f22.pass_index = 1
ob_f22.lineart.crease_threshold = 0.0
_m = ob_f22.modifiers.new('Mirror', 'MIRROR')
_m.use_clip = True
_m = ob_f22.modifiers.new('Subsurf', 'SUBSURF')
_m.uv_smooth = 'PRESERVE_CORNERS'
_m.quality = 2
_m.levels = 2
_m.show_only_control_edges = False

# ---- collection membership
col_collection_1.objects.link(ob_cube)
col_collection_1.objects.link(ob_lamp)
col_collection_1.objects.link(ob_camera)
col_collection_2.objects.link(ob_point)
col_collection_2.objects.link(ob_f22)

# ---- scene / render settings (as saved in the file)
scene.camera = ob_camera
scene.frame_start = 1; scene.frame_end = 250; scene.frame_set(1)
scene.render.engine = 'CYCLES'
scene.render.dither_intensity = 0.0
scene.cycles.use_denoising = False
scene.cycles.samples = 200
scene.cycles.sampling_pattern = 'TABULATED_SOBOL'
scene.cycles.light_sampling_threshold = 0.0
scene.cycles.use_adaptive_sampling = False
scene.cycles.use_light_tree = False
scene.cycles.blur_glossy = 0.0
scene.cycles.sample_clamp_indirect = 0.0
scene.view_settings.view_transform = 'Standard'
bpy.context.view_layer.update()
